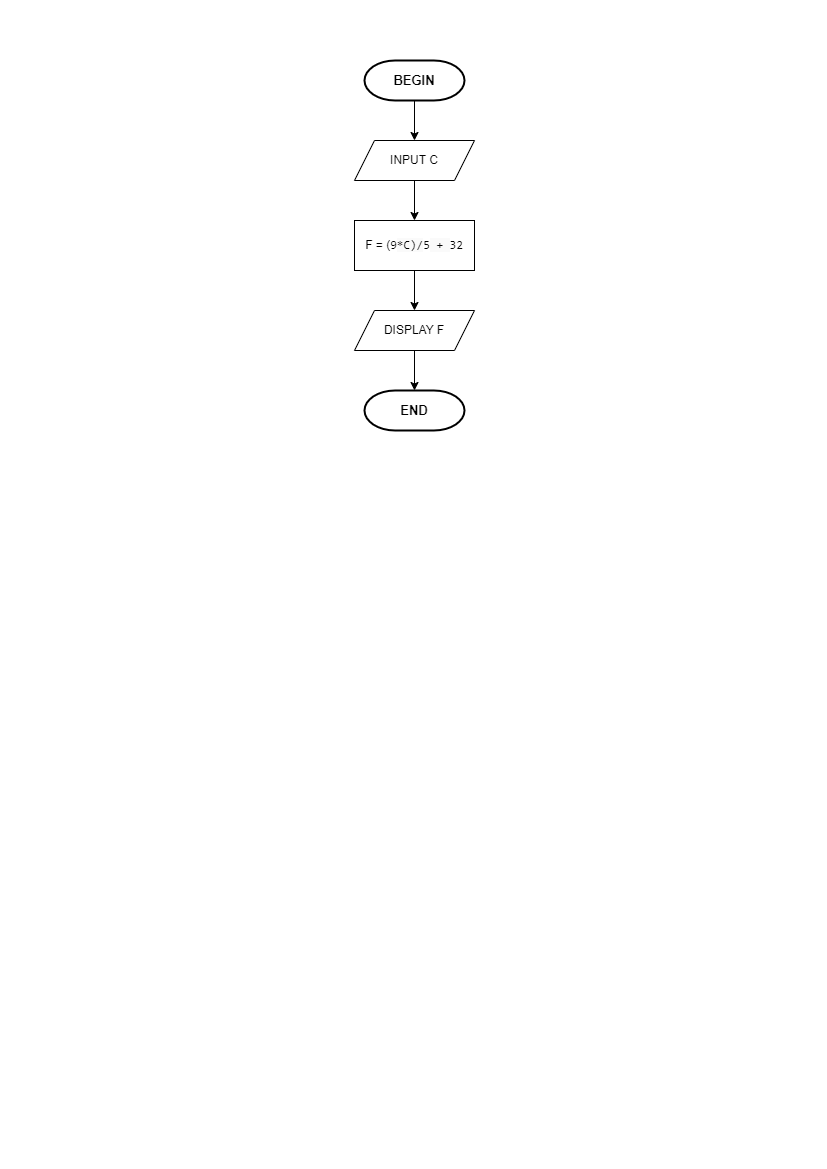

The diagram above was exported from draw.io. Its source (the exported page's mxGraphModel, read from the mxfile embedded in the PNG):
<mxGraphModel dx="1050" dy="541" grid="1" gridSize="10" guides="1" tooltips="1" connect="1" arrows="1" fold="1" page="1" pageScale="1" pageWidth="827" pageHeight="1169" math="0" shadow="0">
  <root>
    <mxCell id="0" />
    <mxCell id="1" parent="0" />
    <mxCell id="dkQEYOFaQqJx7IwPuPc2-3" value="&lt;b&gt;&lt;font style=&quot;font-size: 13px;&quot;&gt;BEGIN&lt;/font&gt;&lt;/b&gt;" style="strokeWidth=2;html=1;shape=mxgraph.flowchart.terminator;whiteSpace=wrap;" vertex="1" parent="1">
      <mxGeometry x="364" y="60" width="100" height="40" as="geometry" />
    </mxCell>
    <mxCell id="dkQEYOFaQqJx7IwPuPc2-4" value="INPUT C" style="shape=parallelogram;perimeter=parallelogramPerimeter;whiteSpace=wrap;html=1;fixedSize=1;" vertex="1" parent="1">
      <mxGeometry x="354" y="140" width="120" height="40" as="geometry" />
    </mxCell>
    <mxCell id="dkQEYOFaQqJx7IwPuPc2-5" value="" style="endArrow=classic;html=1;rounded=0;exitX=0.5;exitY=1;exitDx=0;exitDy=0;exitPerimeter=0;entryX=0.5;entryY=0;entryDx=0;entryDy=0;" edge="1" parent="1" source="dkQEYOFaQqJx7IwPuPc2-3" target="dkQEYOFaQqJx7IwPuPc2-4">
      <mxGeometry width="50" height="50" relative="1" as="geometry">
        <mxPoint x="390" y="330" as="sourcePoint" />
        <mxPoint x="440" y="280" as="targetPoint" />
      </mxGeometry>
    </mxCell>
    <mxCell id="dkQEYOFaQqJx7IwPuPc2-6" value="&lt;span style=&quot;font-weight: normal;&quot;&gt;&lt;font color=&quot;#030303&quot;&gt; F = (&lt;span style=&quot;box-sizing: border-box; font-family: SFMono-Regular, Menlo, Monaco, Consolas, &amp;quot;Liberation Mono&amp;quot;, &amp;quot;Courier New&amp;quot;, monospace; text-align: left;&quot; class=&quot;hljs-number&quot;&gt;9&lt;/span&gt;&lt;span style=&quot;font-family: SFMono-Regular, Menlo, Monaco, Consolas, &amp;quot;Liberation Mono&amp;quot;, &amp;quot;Courier New&amp;quot;, monospace; text-align: left; background-color: rgb(250, 250, 250);&quot;&gt;*C)/&lt;/span&gt;&lt;span style=&quot;box-sizing: border-box; font-family: SFMono-Regular, Menlo, Monaco, Consolas, &amp;quot;Liberation Mono&amp;quot;, &amp;quot;Courier New&amp;quot;, monospace; text-align: left;&quot; class=&quot;hljs-number&quot;&gt;5&lt;/span&gt;&lt;span style=&quot;font-family: SFMono-Regular, Menlo, Monaco, Consolas, &amp;quot;Liberation Mono&amp;quot;, &amp;quot;Courier New&amp;quot;, monospace; text-align: left; background-color: rgb(250, 250, 250);&quot;&gt; + &lt;/span&gt;&lt;span style=&quot;box-sizing: border-box; font-family: SFMono-Regular, Menlo, Monaco, Consolas, &amp;quot;Liberation Mono&amp;quot;, &amp;quot;Courier New&amp;quot;, monospace; text-align: left;&quot; class=&quot;hljs-number&quot;&gt;32&lt;/span&gt;&lt;/font&gt;&lt;/span&gt;" style="rounded=0;whiteSpace=wrap;html=1;fontStyle=1" vertex="1" parent="1">
      <mxGeometry x="354" y="220" width="120" height="50" as="geometry" />
    </mxCell>
    <mxCell id="dkQEYOFaQqJx7IwPuPc2-8" value="" style="endArrow=classic;html=1;rounded=0;exitX=0.5;exitY=1;exitDx=0;exitDy=0;entryX=0.5;entryY=0;entryDx=0;entryDy=0;" edge="1" parent="1" source="dkQEYOFaQqJx7IwPuPc2-4" target="dkQEYOFaQqJx7IwPuPc2-6">
      <mxGeometry width="50" height="50" relative="1" as="geometry">
        <mxPoint x="390" y="330" as="sourcePoint" />
        <mxPoint x="440" y="280" as="targetPoint" />
      </mxGeometry>
    </mxCell>
    <mxCell id="dkQEYOFaQqJx7IwPuPc2-9" value="DISPLAY F" style="shape=parallelogram;perimeter=parallelogramPerimeter;whiteSpace=wrap;html=1;fixedSize=1;" vertex="1" parent="1">
      <mxGeometry x="354" y="310" width="120" height="40" as="geometry" />
    </mxCell>
    <mxCell id="dkQEYOFaQqJx7IwPuPc2-10" value="&lt;b&gt;&lt;font style=&quot;font-size: 13px;&quot;&gt;END&lt;/font&gt;&lt;/b&gt;" style="strokeWidth=2;html=1;shape=mxgraph.flowchart.terminator;whiteSpace=wrap;" vertex="1" parent="1">
      <mxGeometry x="364" y="390" width="100" height="40" as="geometry" />
    </mxCell>
    <mxCell id="dkQEYOFaQqJx7IwPuPc2-11" value="" style="endArrow=classic;html=1;rounded=0;exitX=0.5;exitY=1;exitDx=0;exitDy=0;entryX=0.5;entryY=0;entryDx=0;entryDy=0;" edge="1" parent="1" source="dkQEYOFaQqJx7IwPuPc2-6" target="dkQEYOFaQqJx7IwPuPc2-9">
      <mxGeometry width="50" height="50" relative="1" as="geometry">
        <mxPoint x="390" y="330" as="sourcePoint" />
        <mxPoint x="440" y="280" as="targetPoint" />
      </mxGeometry>
    </mxCell>
    <mxCell id="dkQEYOFaQqJx7IwPuPc2-12" value="" style="endArrow=classic;html=1;rounded=0;exitX=0.5;exitY=1;exitDx=0;exitDy=0;entryX=0.5;entryY=0;entryDx=0;entryDy=0;entryPerimeter=0;" edge="1" parent="1" source="dkQEYOFaQqJx7IwPuPc2-9" target="dkQEYOFaQqJx7IwPuPc2-10">
      <mxGeometry width="50" height="50" relative="1" as="geometry">
        <mxPoint x="390" y="330" as="sourcePoint" />
        <mxPoint x="440" y="280" as="targetPoint" />
      </mxGeometry>
    </mxCell>
  </root>
</mxGraphModel>